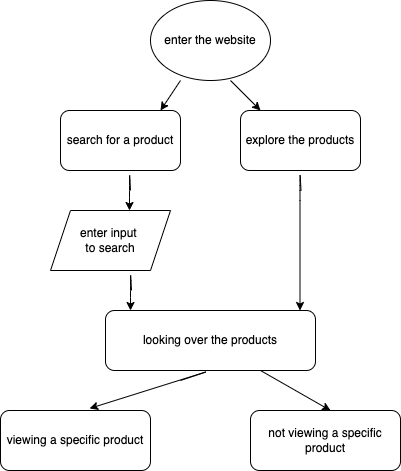

The diagram above was exported from draw.io. Its source (the exported page's mxGraphModel, read from the mxfile embedded in the PNG):
<mxGraphModel dx="1155" dy="270" grid="1" gridSize="10" guides="1" tooltips="1" connect="1" arrows="1" fold="1" page="1" pageScale="1" pageWidth="850" pageHeight="1100" math="0" shadow="0">
  <root>
    <mxCell id="0" />
    <mxCell id="1" parent="0" />
    <mxCell id="2" value="enter the website" style="ellipse;whiteSpace=wrap;html=1;" vertex="1" parent="1">
      <mxGeometry x="80" y="170" width="120" height="80" as="geometry" />
    </mxCell>
    <mxCell id="3" value="" style="endArrow=classic;html=1;" edge="1" parent="1">
      <mxGeometry width="50" height="50" relative="1" as="geometry">
        <mxPoint x="110" y="250" as="sourcePoint" />
        <mxPoint x="90" y="280" as="targetPoint" />
      </mxGeometry>
    </mxCell>
    <mxCell id="4" value="" style="endArrow=classic;html=1;" edge="1" parent="1">
      <mxGeometry width="50" height="50" relative="1" as="geometry">
        <mxPoint x="160" y="250" as="sourcePoint" />
        <mxPoint x="190" y="280" as="targetPoint" />
      </mxGeometry>
    </mxCell>
    <mxCell id="5" value="search for a product" style="rounded=1;whiteSpace=wrap;html=1;" vertex="1" parent="1">
      <mxGeometry x="-10" y="280" width="120" height="60" as="geometry" />
    </mxCell>
    <mxCell id="6" value="explore the products" style="rounded=1;whiteSpace=wrap;html=1;" vertex="1" parent="1">
      <mxGeometry x="170" y="280" width="120" height="60" as="geometry" />
    </mxCell>
    <mxCell id="8" value="" style="endArrow=classic;html=1;" edge="1" parent="1">
      <mxGeometry width="50" height="50" relative="1" as="geometry">
        <mxPoint x="60" y="360" as="sourcePoint" />
        <mxPoint x="59" y="380" as="targetPoint" />
        <Array as="points">
          <mxPoint x="59" y="340" />
          <mxPoint x="59" y="360" />
        </Array>
      </mxGeometry>
    </mxCell>
    <mxCell id="9" value="enter input &lt;br&gt;to search" style="shape=parallelogram;perimeter=parallelogramPerimeter;whiteSpace=wrap;html=1;fixedSize=1;" vertex="1" parent="1">
      <mxGeometry x="-20" y="380" width="120" height="60" as="geometry" />
    </mxCell>
    <mxCell id="11" value="" style="endArrow=classic;html=1;" edge="1" parent="1">
      <mxGeometry width="50" height="50" relative="1" as="geometry">
        <mxPoint x="61" y="460" as="sourcePoint" />
        <mxPoint x="60" y="480" as="targetPoint" />
        <Array as="points">
          <mxPoint x="60" y="440" />
          <mxPoint x="60" y="460" />
        </Array>
      </mxGeometry>
    </mxCell>
    <mxCell id="12" value="" style="endArrow=classic;html=1;" edge="1" parent="1">
      <mxGeometry width="50" height="50" relative="1" as="geometry">
        <mxPoint x="230.5" y="360" as="sourcePoint" />
        <mxPoint x="229.5" y="480" as="targetPoint" />
        <Array as="points">
          <mxPoint x="229.5" y="340" />
          <mxPoint x="229.5" y="360" />
        </Array>
      </mxGeometry>
    </mxCell>
    <mxCell id="13" value="looking over the products" style="rounded=1;whiteSpace=wrap;html=1;" vertex="1" parent="1">
      <mxGeometry x="35" y="480" width="210" height="60" as="geometry" />
    </mxCell>
    <mxCell id="14" value="viewing a specific product" style="rounded=1;whiteSpace=wrap;html=1;" vertex="1" parent="1">
      <mxGeometry x="-70" y="580" width="150" height="60" as="geometry" />
    </mxCell>
    <mxCell id="15" value="" style="endArrow=classic;html=1;entryX=0.594;entryY=-0.034;entryDx=0;entryDy=0;entryPerimeter=0;" edge="1" parent="1" target="14">
      <mxGeometry width="50" height="50" relative="1" as="geometry">
        <mxPoint x="110" y="550" as="sourcePoint" />
        <mxPoint x="140" y="570" as="targetPoint" />
        <Array as="points">
          <mxPoint x="140" y="540" />
        </Array>
      </mxGeometry>
    </mxCell>
    <mxCell id="17" value="" style="endArrow=classic;html=1;" edge="1" parent="1">
      <mxGeometry width="50" height="50" relative="1" as="geometry">
        <mxPoint x="190" y="540" as="sourcePoint" />
        <mxPoint x="260" y="580" as="targetPoint" />
      </mxGeometry>
    </mxCell>
    <mxCell id="18" value="not viewing a specific product" style="rounded=1;whiteSpace=wrap;html=1;" vertex="1" parent="1">
      <mxGeometry x="180" y="580" width="150" height="60" as="geometry" />
    </mxCell>
  </root>
</mxGraphModel>